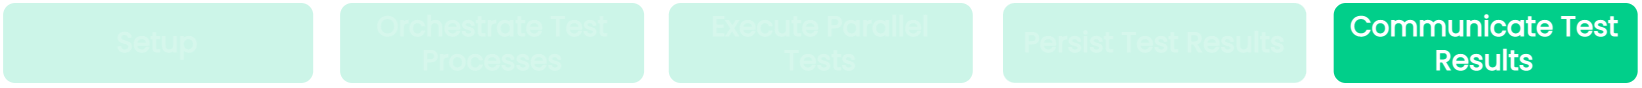

The diagram above was exported from draw.io. Its source (the exported page's mxGraphModel, read from the mxfile embedded in the PNG):
<mxGraphModel dx="3429" dy="6431" grid="0" gridSize="10" guides="1" tooltips="1" connect="1" arrows="1" fold="1" page="0" pageScale="1" pageWidth="827" pageHeight="1169" background="#23262D" math="0" shadow="0">
  <root>
    <mxCell id="0" />
    <mxCell id="1" parent="0" />
    <mxCell id="2" value="&lt;font style=&quot;font-size: 14px;&quot;&gt;Setup&lt;br style=&quot;font-size: 14px;&quot;&gt;&lt;/font&gt;" style="rounded=1;whiteSpace=wrap;html=1;strokeColor=none;strokeWidth=3;fillStyle=solid;gradientColor=none;fillColor=#01CF8A;fontColor=#FFFFFF;gradientDirection=east;fontFamily=Poppins;fontSource=https://fonts.googleapis.com/css?family=Poppins;fontStyle=1;fontSize=14;opacity=20;textOpacity=20;" vertex="1" parent="1">
      <mxGeometry x="40.050000000000004" y="-928" width="155.05" height="40" as="geometry" />
    </mxCell>
    <mxCell id="3" value="&lt;font style=&quot;font-size: 14px;&quot;&gt;Execute Parallel&lt;br&gt;Tests&lt;br style=&quot;font-size: 14px;&quot;&gt;&lt;/font&gt;" style="rounded=1;whiteSpace=wrap;html=1;strokeColor=none;strokeWidth=3;fillStyle=solid;gradientColor=none;fillColor=#01CF8A;fontColor=#FFFFFF;gradientDirection=east;fontFamily=Poppins;fontSource=https://fonts.googleapis.com/css?family=Poppins;fontStyle=1;fontSize=14;aspect=fixed;opacity=20;textOpacity=20;" vertex="1" parent="1">
      <mxGeometry x="372.88000000000005" y="-928.0000000000002" width="152" height="40" as="geometry" />
    </mxCell>
    <mxCell id="4" value="&lt;font style=&quot;font-size: 14px;&quot;&gt;Persist Test Results&lt;br style=&quot;font-size: 14px;&quot;&gt;&lt;/font&gt;" style="rounded=1;whiteSpace=wrap;html=1;strokeColor=none;strokeWidth=3;fillStyle=solid;gradientColor=none;fillColor=#01CF8A;fontColor=#FFFFFF;gradientDirection=east;fontFamily=Poppins;fontSource=https://fonts.googleapis.com/css?family=Poppins;fontStyle=1;fontSize=14;aspect=fixed;textOpacity=20;opacity=20;" vertex="1" parent="1">
      <mxGeometry x="539.9999999999999" y="-927.9999999999998" width="151.67" height="39.91" as="geometry" />
    </mxCell>
    <mxCell id="5" value="&lt;font style=&quot;font-size: 14px;&quot;&gt;Communicate Test Results&lt;br style=&quot;font-size: 14px;&quot;&gt;&lt;/font&gt;" style="rounded=1;whiteSpace=wrap;html=1;strokeColor=none;strokeWidth=3;fillStyle=solid;gradientColor=none;fillColor=#01CF8A;fontColor=#FFFFFF;gradientDirection=east;fontFamily=Poppins;fontSource=https://fonts.googleapis.com/css?family=Poppins;fontStyle=1;fontSize=14;aspect=fixed;" vertex="1" parent="1">
      <mxGeometry x="705.3399999999998" y="-928.0000000000002" width="152" height="40" as="geometry" />
    </mxCell>
    <mxCell id="6" value="&lt;font style=&quot;font-size: 14px;&quot;&gt;Orchestrate Test Processes&lt;br style=&quot;font-size: 14px;&quot;&gt;&lt;/font&gt;" style="rounded=1;whiteSpace=wrap;html=1;strokeColor=none;strokeWidth=3;fillStyle=solid;gradientColor=none;fillColor=#01CF8A;fontColor=#FFFFFF;gradientDirection=east;fontFamily=Poppins;fontSource=https://fonts.googleapis.com/css?family=Poppins;fontStyle=1;fontSize=14;opacity=20;textOpacity=20;" vertex="1" parent="1">
      <mxGeometry x="208.56" y="-928" width="152" height="40" as="geometry" />
    </mxCell>
  </root>
</mxGraphModel>